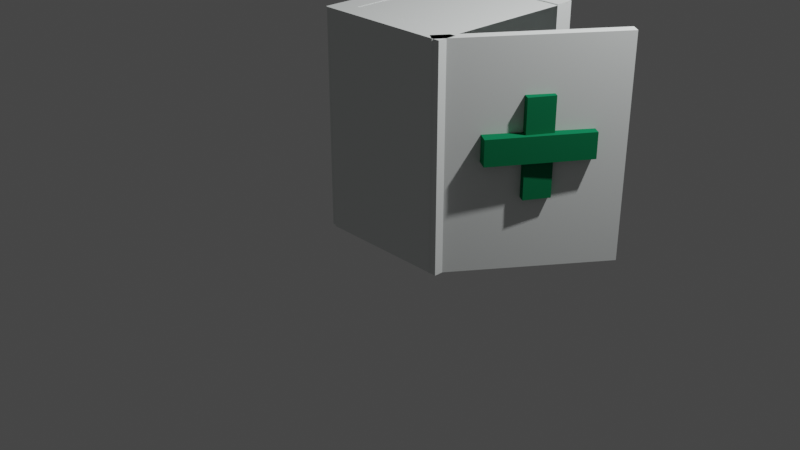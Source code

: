 # Source: medicijnkasje.blend  (saved by Blender 2.82.7; exported with 4.5.12 LTS)
import bpy
from mathutils import Matrix  # noqa: F401  (used for matrix-valued properties, if any)

bpy.ops.wm.read_factory_settings(use_empty=True)
scene = bpy.context.scene
scene.name = 'Scene'

# ---- collections
col_collection = bpy.data.collections.new('Collection'); scene.collection.children.link(col_collection)

# ---- materials (node trees are filled in below, after node groups)
mat_material = bpy.data.materials.new('Material')
mat_material.use_transparent_shadow = False
mat_material.diffuse_color = (0.7697, 0.8, 0.7906, 1.0)
mat_material.metallic = 0.2302
mat_material_001 = bpy.data.materials.new('Material.001')
mat_material_001.use_transparent_shadow = False
mat_material_001.diffuse_color = (0.00752, 0.1788, 0.07436, 1.0)

# ---- material node trees

# ---- world
world_world = bpy.data.worlds.new('World'); scene.world = world_world
world_world.use_nodes = True; world_world.node_tree.nodes.clear()
_N = world_world.node_tree.nodes; _L = world_world.node_tree.links
n0 = _N.new('ShaderNodeOutputWorld'); n0.name = 'World Output'; n0.location = (300, 300)
n1 = _N.new('ShaderNodeBackground'); n1.name = 'Background'; n1.location = (10, 300)
n1.inputs[0].default_value = (0.05088, 0.05088, 0.05088, 1.0)
_L.new(n1.outputs[0], n0.inputs[0])
n0.is_active_output = True
world_world.color = (0.05088, 0.05088, 0.05088)
world_world.use_sun_shadow = False
world_world.sun_shadow_jitter_overblur = 0.0

# ---- cameras
cam_camera = bpy.data.cameras.new('Camera')
cam_camera.clip_end = 100.0
cam_camera.ortho_scale = 7.314

# ---- lights
light_light = bpy.data.lights.new('Light', 'POINT')
light_light.transmission_factor = 0.0
light_light.energy = 1000.0
light_light.shadow_soft_size = 0.1
light_light.shadow_maximum_resolution = 0.006
light_light.use_absolute_resolution = True

# ---- meshes
me_cube_001 = bpy.data.meshes.new('Cube.001')
me_cube_001.from_pydata([(-1.0, -1.0, -1.0), (-1.0, -1.0, 1.0), (-1.0, 1.0, -1.0), (-1.0, 1.0, 1.0), (1.0, -1.0, -1.0), (1.0, -1.0, 1.0), (1.0, 1.0, -1.0), (1.0, 1.0, 1.0)], [], [(0, 1, 3, 2), (2, 3, 7, 6), (6, 7, 5, 4), (4, 5, 1, 0), (2, 6, 4, 0), (7, 3, 1, 5)])
_uv = me_cube_001.uv_layers.new(name='UVMap')
_uv.uv.foreach_set('vector', [0.375, 0.0, 0.625, 0.0, 0.625, 0.25, 0.375, 0.25, 0.375, 0.25, 0.625, 0.25, 0.625, 0.5, 0.375, 0.5, 0.375, 0.5, 0.625, 0.5, 0.625, 0.75, 0.375, 0.75, 0.375, 0.75, 0.625, 0.75, 0.625, 1.0, 0.375, 1.0, 0.125, 0.5, 0.375, 0.5, 0.375, 0.75, 0.125, 0.75, 0.625, 0.5, 0.875, 0.5, 0.875, 0.75, 0.625, 0.75])
me_cube_001.materials.append(mat_material)
me_cube_001.use_remesh_fix_poles = True
me_cube_001.use_remesh_preserve_attributes = False
me_cube_001.use_mirror_vertex_groups = False
me_cube_001.update()
me_cube_002 = bpy.data.meshes.new('Cube.002')
me_cube_002.from_pydata([(-1.0, -1.0, -1.0), (-1.0, -1.0, 1.0), (-1.0, 1.0, -1.0), (-1.0, 1.0, 1.0), (1.0, -1.0, -1.0), (1.0, -1.0, 1.0), (1.0, 1.0, -1.0), (1.0, 1.0, 1.0)], [], [(0, 1, 3, 2), (2, 3, 7, 6), (6, 7, 5, 4), (4, 5, 1, 0), (2, 6, 4, 0), (7, 3, 1, 5)])
_uv = me_cube_002.uv_layers.new(name='UVMap')
_uv.uv.foreach_set('vector', [0.375, 0.0, 0.625, 0.0, 0.625, 0.25, 0.375, 0.25, 0.375, 0.25, 0.625, 0.25, 0.625, 0.5, 0.375, 0.5, 0.375, 0.5, 0.625, 0.5, 0.625, 0.75, 0.375, 0.75, 0.375, 0.75, 0.625, 0.75, 0.625, 1.0, 0.375, 1.0, 0.125, 0.5, 0.375, 0.5, 0.375, 0.75, 0.125, 0.75, 0.625, 0.5, 0.875, 0.5, 0.875, 0.75, 0.625, 0.75])
me_cube_002.materials.append(mat_material)
me_cube_002.use_remesh_fix_poles = True
me_cube_002.use_remesh_preserve_attributes = False
me_cube_002.use_mirror_vertex_groups = False
me_cube_002.update()
me_cube_004 = bpy.data.meshes.new('Cube.004')
me_cube_004.from_pydata([(-1.0, -1.0, -1.0), (-1.0, -1.0, 1.0), (-1.0, 1.0, -1.0), (-1.0, 1.0, 1.0), (1.0, -1.0, -1.0), (1.0, -1.0, 1.0), (1.0, 1.0, -1.0), (1.0, 1.0, 1.0)], [], [(0, 1, 3, 2), (2, 3, 7, 6), (6, 7, 5, 4), (4, 5, 1, 0), (2, 6, 4, 0), (7, 3, 1, 5)])
_uv = me_cube_004.uv_layers.new(name='UVMap')
_uv.uv.foreach_set('vector', [0.375, 0.0, 0.625, 0.0, 0.625, 0.25, 0.375, 0.25, 0.375, 0.25, 0.625, 0.25, 0.625, 0.5, 0.375, 0.5, 0.375, 0.5, 0.625, 0.5, 0.625, 0.75, 0.375, 0.75, 0.375, 0.75, 0.625, 0.75, 0.625, 1.0, 0.375, 1.0, 0.125, 0.5, 0.375, 0.5, 0.375, 0.75, 0.125, 0.75, 0.625, 0.5, 0.875, 0.5, 0.875, 0.75, 0.625, 0.75])
me_cube_004.materials.append(mat_material)
me_cube_004.use_remesh_fix_poles = True
me_cube_004.use_remesh_preserve_attributes = False
me_cube_004.use_mirror_vertex_groups = False
me_cube_004.update()
me_plane = bpy.data.meshes.new('Plane')
me_plane.from_pydata([(-1.0, -1.0, 0.0), (1.0, -1.0, 0.0), (-1.0, 1.0, 0.0), (1.0, 1.0, 0.0)], [], [(0, 1, 3, 2)])
_uv = me_plane.uv_layers.new(name='UVMap')
_uv.uv.foreach_set('vector', [0.0, 0.0, 1.0, 0.0, 1.0, 1.0, 0.0, 1.0])
me_plane.materials.append(mat_material)
me_plane.use_remesh_fix_poles = True
me_plane.use_remesh_preserve_attributes = False
me_plane.use_mirror_vertex_groups = False
me_plane.update()
me_cube_005 = bpy.data.meshes.new('Cube.005')
me_cube_005.from_pydata([(-1.0, -1.0, -1.0), (-1.0, -1.0, 1.0), (-1.0, 1.0, -1.0), (-1.0, 1.0, 1.0), (1.0, -1.0, -1.0), (1.0, -1.0, 1.0), (1.0, 1.0, -1.0), (1.0, 1.0, 1.0)], [], [(0, 1, 3, 2), (2, 3, 7, 6), (6, 7, 5, 4), (4, 5, 1, 0), (2, 6, 4, 0), (7, 3, 1, 5)])
_uv = me_cube_005.uv_layers.new(name='UVMap')
_uv.uv.foreach_set('vector', [0.375, 0.0, 0.625, 0.0, 0.625, 0.25, 0.375, 0.25, 0.375, 0.25, 0.625, 0.25, 0.625, 0.5, 0.375, 0.5, 0.375, 0.5, 0.625, 0.5, 0.625, 0.75, 0.375, 0.75, 0.375, 0.75, 0.625, 0.75, 0.625, 1.0, 0.375, 1.0, 0.125, 0.5, 0.375, 0.5, 0.375, 0.75, 0.125, 0.75, 0.625, 0.5, 0.875, 0.5, 0.875, 0.75, 0.625, 0.75])
me_cube_005.materials.append(mat_material)
me_cube_005.use_remesh_fix_poles = True
me_cube_005.use_remesh_preserve_attributes = False
me_cube_005.use_mirror_vertex_groups = False
me_cube_005.update()
me_plane_001 = bpy.data.meshes.new('Plane.001')
me_plane_001.from_pydata([(-1.0, -1.0, 0.0), (1.0, -1.0, 0.0), (-1.0, 1.0, 0.0), (1.0, 1.0, 0.0)], [], [(0, 1, 3, 2)])
_uv = me_plane_001.uv_layers.new(name='UVMap')
_uv.uv.foreach_set('vector', [0.0, 0.0, 1.0, 0.0, 1.0, 1.0, 0.0, 1.0])
me_plane_001.materials.append(mat_material)
me_plane_001.use_remesh_fix_poles = True
me_plane_001.use_remesh_preserve_attributes = False
me_plane_001.use_mirror_vertex_groups = False
me_plane_001.update()
me_cube_006 = bpy.data.meshes.new('Cube.006')
me_cube_006.from_pydata([(-1.0, -1.0, -1.0), (-1.0, -1.0, 1.0), (-1.0, 1.0, -1.0), (-1.0, 1.0, 1.0), (1.0, -1.0, -1.0), (1.0, -1.0, 1.0), (1.0, 1.0, -1.0), (1.0, 1.0, 1.0)], [], [(0, 1, 3, 2), (2, 3, 7, 6), (6, 7, 5, 4), (4, 5, 1, 0), (2, 6, 4, 0), (7, 3, 1, 5)])
_uv = me_cube_006.uv_layers.new(name='UVMap')
_uv.uv.foreach_set('vector', [0.375, 0.0, 0.625, 0.0, 0.625, 0.25, 0.375, 0.25, 0.375, 0.25, 0.625, 0.25, 0.625, 0.5, 0.375, 0.5, 0.375, 0.5, 0.625, 0.5, 0.625, 0.75, 0.375, 0.75, 0.375, 0.75, 0.625, 0.75, 0.625, 1.0, 0.375, 1.0, 0.125, 0.5, 0.375, 0.5, 0.375, 0.75, 0.125, 0.75, 0.625, 0.5, 0.875, 0.5, 0.875, 0.75, 0.625, 0.75])
me_cube_006.materials.append(mat_material_001)
me_cube_006.use_remesh_fix_poles = True
me_cube_006.use_remesh_preserve_attributes = False
me_cube_006.use_mirror_vertex_groups = False
me_cube_006.update()
me_cube = bpy.data.meshes.new('Cube')
me_cube.from_pydata([(-1.0, -1.0, -1.0), (-1.0, -1.0, 1.0), (-1.0, 1.0, -1.0), (-1.0, 1.0, 1.0), (1.0, -1.0, -1.0), (1.0, -1.0, 1.0), (1.0, 1.0, -1.0), (1.0, 1.0, 1.0)], [], [(0, 1, 3, 2), (2, 3, 7, 6), (6, 7, 5, 4), (4, 5, 1, 0), (2, 6, 4, 0), (7, 3, 1, 5)])
_uv = me_cube.uv_layers.new(name='UVMap')
_uv.uv.foreach_set('vector', [0.375, 0.0, 0.625, 0.0, 0.625, 0.25, 0.375, 0.25, 0.375, 0.25, 0.625, 0.25, 0.625, 0.5, 0.375, 0.5, 0.375, 0.5, 0.625, 0.5, 0.625, 0.75, 0.375, 0.75, 0.375, 0.75, 0.625, 0.75, 0.625, 1.0, 0.375, 1.0, 0.125, 0.5, 0.375, 0.5, 0.375, 0.75, 0.125, 0.75, 0.625, 0.5, 0.875, 0.5, 0.875, 0.75, 0.625, 0.75])
me_cube.materials.append(mat_material_001)
me_cube.use_remesh_fix_poles = True
me_cube.use_remesh_preserve_attributes = False
me_cube.use_mirror_vertex_groups = False
me_cube.update()

# ---- objects
ob_light = bpy.data.objects.new('Light', light_light)
ob_camera = bpy.data.objects.new('Camera', cam_camera)
ob_cube = bpy.data.objects.new('Cube', me_cube_001)
ob_cube_001 = bpy.data.objects.new('Cube.001', me_cube_002)
ob_cube_003 = bpy.data.objects.new('Cube.003', me_cube_004)
ob_plane = bpy.data.objects.new('Plane', me_plane)
ob_cube_002 = bpy.data.objects.new('Cube.002', me_cube_005)
ob_plane_001 = bpy.data.objects.new('Plane.001', me_plane_001)
ob_cube_004 = bpy.data.objects.new('Cube.004', me_cube_006)
ob_cube_005 = bpy.data.objects.new('Cube.005', me_cube)

# ---- transforms, parenting, visibility, modifiers, constraints
ob_light.location = (4.076, 1.005, 5.904)
ob_light.rotation_euler = (0.6503, 0.05522, 1.866)
ob_light.lock_rotations_4d = False
ob_light.empty_display_type = 'ARROWS'
ob_light.color = (0.0, 0.0, 0.0, 0.0)
ob_light.lineart.crease_threshold = 0.0
ob_camera.location = (7.359, -6.926, 4.958)
ob_camera.rotation_euler = (1.109, 0.0, 0.8149)
ob_camera.lock_rotations_4d = False
ob_camera.empty_display_type = 'ARROWS'
ob_camera.color = (0.0, 0.0, 0.0, 0.0)
ob_camera.display_type = 'WIRE'
ob_camera.lineart.crease_threshold = 0.0
ob_cube.location = (0.0, 0.06641, 1.25)
ob_cube.rotation_euler = (0.006743, 0.007385, 2.491e-05)
ob_cube.scale = (0.09578, 0.8508, 1.073)
ob_cube.lineart.crease_threshold = 0.0
ob_cube_001.location = (0.5934, 0.8287, 1.25)
ob_cube_001.rotation_euler = (0.0, -0.0, -1.57)
ob_cube_001.scale = (0.09576, 0.6778, 1.073)
ob_cube_001.lineart.crease_threshold = 0.0
ob_cube_003.location = (0.636, -0.7061, 1.25)
ob_cube_003.rotation_euler = (0.0, -0.0, -1.57)
ob_cube_003.scale = (0.09576, 0.6778, 1.073)
ob_cube_003.lineart.crease_threshold = 0.0
ob_plane.location = (0.6648, 0.0639, 0.1317)
ob_plane.scale = (0.5916, 0.7983, 1.0)
ob_plane.lineart.crease_threshold = 0.0
ob_cube_002.location = (1.694, -0.07507, 1.25)
ob_cube_002.rotation_euler = (0.0, -0.0, -0.6109)
ob_cube_002.scale = (0.05388, 0.8615, 1.073)
ob_cube_002.lineart.crease_threshold = 0.0
ob_plane_001.location = (0.5762, 0.0639, 2.313)
ob_plane_001.scale = (0.6959, 0.8379, 1.0)
ob_plane_001.lineart.crease_threshold = 0.0
ob_cube_004.location = (1.791, -0.06558, 1.34)
ob_cube_004.rotation_euler = (0.0, -0.0, -0.5234)
ob_cube_004.scale = (0.0426, 0.1296, 0.4687)
ob_cube_004.lineart.crease_threshold = 0.0
ob_cube_005.location = (1.793, -0.06236, 1.35)
ob_cube_005.rotation_euler = (0.0, -0.0, -0.5706)
ob_cube_005.scale = (0.08553, 0.4977, -0.1243)
ob_cube_005.lineart.crease_threshold = 0.0

# ---- collection membership
col_collection.objects.link(ob_light)
col_collection.objects.link(ob_camera)
col_collection.objects.link(ob_cube)
col_collection.objects.link(ob_cube_001)
col_collection.objects.link(ob_cube_003)
col_collection.objects.link(ob_plane)
col_collection.objects.link(ob_cube_002)
col_collection.objects.link(ob_plane_001)
col_collection.objects.link(ob_cube_004)
col_collection.objects.link(ob_cube_005)

# ---- scene / render settings (as saved in the file)
scene.camera = ob_camera
scene.frame_start = 1; scene.frame_end = 250; scene.frame_set(1)
scene.render.engine = 'BLENDER_EEVEE_NEXT'
scene.cycles.use_denoising = False
scene.cycles.samples = 128
scene.cycles.sampling_pattern = 'TABULATED_SOBOL'
scene.cycles.use_adaptive_sampling = False
scene.cycles.use_light_tree = False
scene.view_settings.view_transform = 'Filmic'
bpy.context.view_layer.update()
